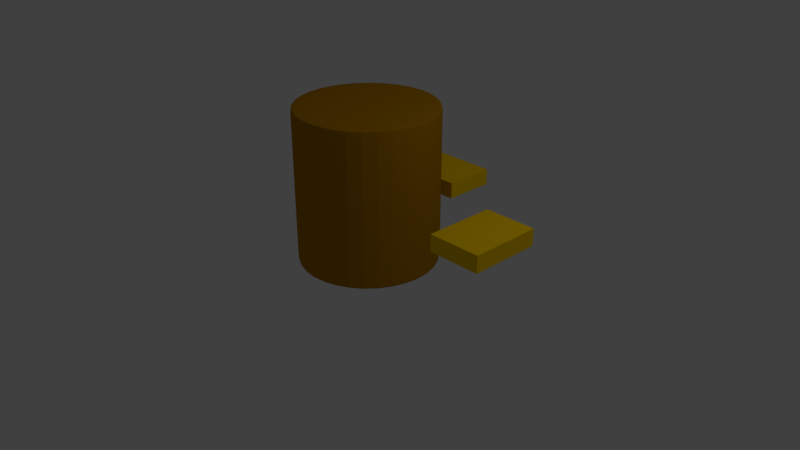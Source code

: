 # Source: Cylinder2.blend  (saved by Blender 2.79.0; exported with 4.5.12 LTS)
import bpy
from mathutils import Matrix  # noqa: F401  (used for matrix-valued properties, if any)

bpy.ops.wm.read_factory_settings(use_empty=True)
scene = bpy.context.scene
scene.name = 'Scene'

# ---- collections
col_collection_1 = bpy.data.collections.new('Collection 1'); scene.collection.children.link(col_collection_1)

# ---- materials (node trees are filled in below, after node groups)
mat_attack2 = bpy.data.materials.new('Attack2')
mat_attack2.alpha_threshold = 0.0
mat_attack2.use_transparent_shadow = False
mat_attack2.diffuse_color = (1.0, 0.634, 0.0, 1.0)
mat_attack2.roughness = 0.5
mat_cylinder2 = bpy.data.materials.new('Cylinder2')
mat_cylinder2.alpha_threshold = 0.0
mat_cylinder2.use_transparent_shadow = False
mat_cylinder2.diffuse_color = (0.448, 0.2066, 0.0, 1.0)
mat_cylinder2.roughness = 0.5

# ---- material node trees

# ---- world
world_world = bpy.data.worlds.new('World'); scene.world = world_world
world_world.color = (0.05088, 0.05088, 0.05088)
world_world.use_sun_shadow = False
world_world.sun_shadow_jitter_overblur = 0.0
world_world.cycles.sampling_method = 'MANUAL'

# ---- cameras
cam_camera = bpy.data.cameras.new('Camera')
cam_camera.clip_end = 100.0
cam_camera.lens = 35.0
cam_camera.sensor_width = 32.0
cam_camera.sensor_height = 18.0
cam_camera.ortho_scale = 7.314
cam_camera.dof.focus_distance = 0.0
cam_camera.dof.aperture_fstop = 128.0

# ---- lights
light_lamp = bpy.data.lights.new('Lamp', 'POINT')
light_lamp.transmission_factor = 0.0
light_lamp.cutoff_distance = 30.0
light_lamp.energy = 100.0
light_lamp.shadow_buffer_clip_start = 1.001
light_lamp.shadow_soft_size = 0.1
light_lamp.shadow_maximum_resolution = 0.006
light_lamp.use_absolute_resolution = True

# ---- meshes
me_cylinder_004 = bpy.data.meshes.new('Cylinder.004')
me_cylinder_004.from_pydata([(1.595, 0.4102, 0.8375), (1.595, 0.4102, 1.052), (2.273, 0.4102, 0.8375), (2.273, 0.4102, 1.052), (1.595, -0.5039, 0.8375), (1.595, -0.5039, 1.052), (2.273, -0.5039, 0.8375), (2.273, -0.5039, 1.052)], [], [(0, 1, 3, 2), (2, 3, 7, 6), (6, 7, 5, 4), (4, 5, 1, 0), (2, 6, 4, 0), (7, 3, 1, 5)])
me_cylinder_004.materials.append(mat_attack2)
me_cylinder_004.use_remesh_preserve_volume = False
me_cylinder_004.use_remesh_preserve_attributes = False
me_cylinder_004.use_mirror_vertex_groups = False
me_cylinder_004.update()
me_cylinder_003 = bpy.data.meshes.new('Cylinder.003')
me_cylinder_003.from_pydata([(-2.335, 0.4102, 0.8375), (-2.335, 0.4102, 1.052), (-1.658, 0.4102, 0.8375), (-1.658, 0.4102, 1.052), (-2.335, -0.5039, 0.8375), (-2.335, -0.5039, 1.052), (-1.658, -0.5039, 0.8375), (-1.658, -0.5039, 1.052)], [], [(0, 1, 3, 2), (2, 3, 7, 6), (6, 7, 5, 4), (4, 5, 1, 0), (2, 6, 4, 0), (7, 3, 1, 5)])
me_cylinder_003.materials.append(mat_attack2)
me_cylinder_003.use_remesh_preserve_volume = False
me_cylinder_003.use_remesh_preserve_attributes = False
me_cylinder_003.use_mirror_vertex_groups = False
me_cylinder_003.update()
me_cylinder_002 = bpy.data.meshes.new('Cylinder.002')
me_cylinder_002.from_pydata([(-0.4571, 1.4, 0.8375), (-0.4571, 1.4, 1.052), (-0.4571, 2.078, 0.8375), (-0.4571, 2.078, 1.052), (0.4571, 1.4, 0.8375), (0.4571, 1.4, 1.052), (0.4571, 2.078, 0.8375), (0.4571, 2.078, 1.052)], [], [(0, 1, 3, 2), (2, 3, 7, 6), (6, 7, 5, 4), (4, 5, 1, 0), (2, 6, 4, 0), (7, 3, 1, 5)])
me_cylinder_002.materials.append(mat_attack2)
me_cylinder_002.materials.append(mat_attack2)
me_cylinder_002.use_remesh_preserve_volume = False
me_cylinder_002.use_remesh_preserve_attributes = False
me_cylinder_002.use_mirror_vertex_groups = False
me_cylinder_002.update()
me_cylinder_001 = bpy.data.meshes.new('Cylinder.001')
me_cylinder_001.from_pydata([(0.0, 0.9524, 0.002259), (0.0, 0.9464, 2.002), (0.6735, 0.6735, 0.002259), (0.6692, 0.6692, 2.002), (0.9524, -4.294e-08, 0.002259), (0.9464, -4.285e-08, 2.002), (0.6735, -0.6735, 0.002259), (0.6692, -0.6692, 2.002), (-8.359e-08, -0.9524, 0.002259), (-8.31e-08, -0.9464, 2.002), (-0.6735, -0.6735, 0.002259), (-0.6692, -0.6692, 2.002), (-0.9524, 1.192e-08, 0.002259), (-0.9464, 1.192e-08, 2.002), (-0.6735, 0.6735, 0.002259), (-0.6692, 0.6692, 2.002), (0.0, 1.0, 1.968), (0.7071, 0.7071, 1.968), (1.0, -4.371e-08, 1.968), (0.7071, -0.7071, 1.968), (-8.742e-08, -1.0, 1.968), (-0.7071, -0.7071, 1.968), (-1.0, 1.192e-08, 1.968), (-0.7071, 0.7071, 1.968), (0.7071, 0.7071, 0.02835), (1.0, -4.371e-08, 0.02835), (0.7071, -0.7071, 0.02835), (-8.742e-08, -1.0, 0.02835), (-0.7071, -0.7071, 0.02835), (-1.0, 1.192e-08, 0.02835), (-0.7071, 0.7071, 0.02835), (0.0, 1.0, 0.02835), (0.7071, 0.7071, 2.002), (0.0, 1.0, 2.002), (1.0, -4.371e-08, 2.002), (0.7071, -0.7071, 2.002), (-8.742e-08, -1.0, 2.002), (-0.7071, -0.7071, 2.002), (-1.0, 1.192e-08, 2.002), (-0.7071, 0.7071, 2.002), (0.0, 1.0, 0.002259), (0.7071, 0.7071, 0.002259), (1.0, -4.371e-08, 0.002259), (0.7071, -0.7071, 0.002259), (-8.742e-08, -1.0, 0.002259), (-0.7071, -0.7071, 0.002259), (-1.0, 1.192e-08, 0.002259), (-0.7071, 0.7071, 0.002259)], [], [(16, 33, 32, 17), (17, 32, 34, 18), (18, 34, 35, 19), (19, 35, 36, 20), (20, 36, 37, 21), (21, 37, 38, 22), (3, 1, 15, 13, 11, 9, 7, 5), (22, 38, 39, 23), (23, 39, 33, 16), (0, 2, 4, 6, 8, 10, 12, 14), (30, 23, 16, 31), (29, 22, 23, 30), (28, 21, 22, 29), (27, 20, 21, 28), (26, 19, 20, 27), (25, 18, 19, 26), (24, 17, 18, 25), (31, 16, 17, 24), (40, 31, 24, 41), (41, 24, 25, 42), (42, 25, 26, 43), (43, 26, 27, 44), (44, 27, 28, 45), (45, 28, 29, 46), (46, 29, 30, 47), (47, 30, 31, 40), (1, 3, 32, 33), (3, 5, 34, 32), (5, 7, 35, 34), (7, 9, 36, 35), (9, 11, 37, 36), (11, 13, 38, 37), (13, 15, 39, 38), (15, 1, 33, 39), (2, 0, 40, 41), (4, 2, 41, 42), (6, 4, 42, 43), (8, 6, 43, 44), (10, 8, 44, 45), (12, 10, 45, 46), (14, 12, 46, 47), (0, 14, 47, 40)])
me_cylinder_001.materials.append(mat_cylinder2)
me_cylinder_001.use_remesh_preserve_volume = False
me_cylinder_001.use_remesh_preserve_attributes = False
me_cylinder_001.use_mirror_vertex_groups = False
me_cylinder_001.update()
arm_armature = bpy.data.armatures.new('Armature')  # bones are not reproduced
arm_armature_003 = bpy.data.armatures.new('Armature.003')  # bones are not reproduced
arm_armature_002 = bpy.data.armatures.new('Armature.002')  # bones are not reproduced
arm_armature_001 = bpy.data.armatures.new('Armature.001')  # bones are not reproduced

# ---- objects
ob_armature = bpy.data.objects.new('Armature', arm_armature)
ob_fronta_002 = bpy.data.objects.new('FrontA.002', arm_armature_003)
ob_fronta_001 = bpy.data.objects.new('FrontA.001', arm_armature_002)
ob_fronta = bpy.data.objects.new('FrontA', arm_armature_001)
ob_cylinder_003 = bpy.data.objects.new('Cylinder.003', me_cylinder_004)
ob_cylinder_002 = bpy.data.objects.new('Cylinder.002', me_cylinder_003)
ob_cylinder_001 = bpy.data.objects.new('Cylinder.001', me_cylinder_002)
ob_cylinder = bpy.data.objects.new('Cylinder', me_cylinder_001)
ob_lamp = bpy.data.objects.new('Lamp', light_lamp)
ob_camera = bpy.data.objects.new('Camera', cam_camera)

# ---- transforms, parenting, visibility, modifiers, constraints
ob_armature.location = (0.0, 0.0, 0.0)
ob_armature.show_in_front = True
ob_armature.lineart.crease_threshold = 0.0
ob_fronta_002.parent = ob_armature
ob_fronta_002.location = (-0.4074, 0.0, 0.0)
ob_fronta_002.rotation_euler = (0.0, -1.571, 0.0)
ob_fronta_002.show_in_front = True
ob_fronta_002.lineart.crease_threshold = 0.0
ob_fronta_001.parent = ob_armature
ob_fronta_001.location = (-1.997, 0.0, 0.0)
ob_fronta_001.rotation_euler = (0.0, -1.571, 0.0)
ob_fronta_001.show_in_front = True
ob_fronta_001.lineart.crease_threshold = 0.0
ob_fronta.parent = ob_armature
ob_fronta.location = (-1.997, -0.3739, -0.2281)
ob_fronta.rotation_euler = (0.0, -1.571, 0.0)
ob_fronta.show_in_front = True
ob_fronta.lineart.crease_threshold = 0.0
ob_cylinder_003.parent = ob_fronta_001
ob_cylinder_003.matrix_parent_inverse = Matrix(((7.55e-08, 0.0, 1.0, 1.508e-07), (0.0, 1.0, 0.0, -0.0), (-1.0, 0.0, 7.55e-08, -1.997), (0.0, 0.0, 0.0, 1.0)))
ob_cylinder_003.location = (1.192e-07, 0.0, 0.0)
ob_cylinder_003.lineart.crease_threshold = 0.0
_vg = ob_cylinder_003.vertex_groups.new(name='RightA')
_vg = ob_cylinder_003.vertex_groups.new(name='RightA.001')
_vg.add([0, 1, 2, 3, 4, 5, 6, 7], 1.0, 'REPLACE')
_vg = ob_cylinder_003.vertex_groups.new(name='FrontA')
_m = ob_cylinder_003.modifiers.new('Armature', 'ARMATURE')
_m.object = ob_fronta
_m = ob_cylinder_003.modifiers.new('Armature.001', 'ARMATURE')
_m.object = ob_fronta_001
ob_cylinder_002.parent = ob_fronta_002
ob_cylinder_002.matrix_parent_inverse = Matrix(((7.55e-08, 0.0, 1.0, 1.508e-07), (0.0, 1.0, 0.0, -0.0), (-1.0, 0.0, 7.55e-08, -1.997), (0.0, 0.0, 0.0, 1.0)))
ob_cylinder_002.location = (1.192e-07, 0.0, 0.0)
ob_cylinder_002.lineart.crease_threshold = 0.0
_vg = ob_cylinder_002.vertex_groups.new(name='RightA')
_vg.add([0, 1, 2, 3, 4, 5, 6, 7], 1.0, 'REPLACE')
_vg = ob_cylinder_002.vertex_groups.new(name='RightA.001')
_vg = ob_cylinder_002.vertex_groups.new(name='FrontA')
_m = ob_cylinder_002.modifiers.new('Armature', 'ARMATURE')
_m.object = ob_fronta
_m = ob_cylinder_002.modifiers.new('Armature.001', 'ARMATURE')
_m.object = ob_fronta_002
ob_cylinder_001.parent = ob_fronta
ob_cylinder_001.matrix_parent_inverse = Matrix(((7.55e-08, 0.0, 1.0, 1.508e-07), (0.0, 1.0, 0.0, -0.0), (-1.0, 0.0, 7.55e-08, -1.997), (0.0, 0.0, 0.0, 1.0)))
ob_cylinder_001.location = (1.192e-07, 0.0, 0.0)
ob_cylinder_001.lineart.crease_threshold = 0.0
_vg = ob_cylinder_001.vertex_groups.new(name='RightA')
_vg = ob_cylinder_001.vertex_groups.new(name='RightA.001')
_vg = ob_cylinder_001.vertex_groups.new(name='FrontA')
_vg.add([0, 1, 2, 3, 4, 5, 6, 7], 1.0, 'REPLACE')
_m = ob_cylinder_001.modifiers.new('Armature', 'ARMATURE')
_m.object = ob_fronta
ob_cylinder.parent = ob_armature
ob_cylinder.location = (0.0, 0.0, 0.0)
ob_cylinder.lineart.crease_threshold = 0.0
_vg = ob_cylinder.vertex_groups.new(name='Cylinder')
_vg.add([0, 1, 2, 3, 4, 5, 6, 7, 8, 9, 10, 11, 12, 13, 14, 15, 16, 17, 18, 19, 20, 21, 22, 23, 24, 25, 26, 27, 28, 29, 30, 31, 32, 33, 34, 35, 36, 37, 38, 39, 40, 41, 42, 43, 44, 45, 46, 47], 1.0, 'REPLACE')
_m = ob_cylinder.modifiers.new('Subsurf', 'SUBSURF')
_m.uv_smooth = 'PRESERVE_CORNERS'
_m.quality = 2
_m.levels = 2
_m.show_only_control_edges = False
_m = ob_cylinder.modifiers.new('Armature', 'ARMATURE')
_m.object = ob_armature
ob_lamp.location = (4.076, 1.005, 5.904)
ob_lamp.rotation_euler = (0.6503, 0.05522, 1.866)
ob_lamp.lock_rotations_4d = False
ob_lamp.empty_display_type = 'ARROWS'
ob_lamp.color = (0.0, 0.0, 0.0, 0.0)
ob_lamp.lineart.crease_threshold = 0.0
ob_camera.location = (7.481, -6.508, 5.344)
ob_camera.rotation_euler = (1.109, 0.0, 0.8149)
ob_camera.lock_rotations_4d = False
ob_camera.empty_display_type = 'ARROWS'
ob_camera.color = (0.0, 0.0, 0.0, 0.0)
ob_camera.display_type = 'WIRE'
ob_camera.lineart.crease_threshold = 0.0

# ---- collection membership
col_collection_1.objects.link(ob_armature)
col_collection_1.objects.link(ob_fronta_002)
col_collection_1.objects.link(ob_fronta_001)
col_collection_1.objects.link(ob_fronta)
col_collection_1.objects.link(ob_cylinder_003)
col_collection_1.objects.link(ob_cylinder_002)
col_collection_1.objects.link(ob_cylinder_001)
col_collection_1.objects.link(ob_cylinder)
col_collection_1.objects.link(ob_lamp)
col_collection_1.objects.link(ob_camera)

# ---- scene / render settings (as saved in the file)
scene.camera = ob_camera
scene.frame_start = 1; scene.frame_end = 155; scene.frame_set(46)
scene.render.engine = 'BLENDER_EEVEE_NEXT'
scene.render.resolution_percentage = 50
scene.render.dither_intensity = 0.0
scene.cycles.use_denoising = False
scene.cycles.samples = 128
scene.cycles.sampling_pattern = 'TABULATED_SOBOL'
scene.cycles.use_adaptive_sampling = False
scene.cycles.use_light_tree = False
scene.cycles.blur_glossy = 0.0
scene.cycles.sample_clamp_indirect = 0.0
scene.view_settings.view_transform = 'Standard'
scene.unit_settings.scale_length = 0.3048
bpy.context.view_layer.update()
